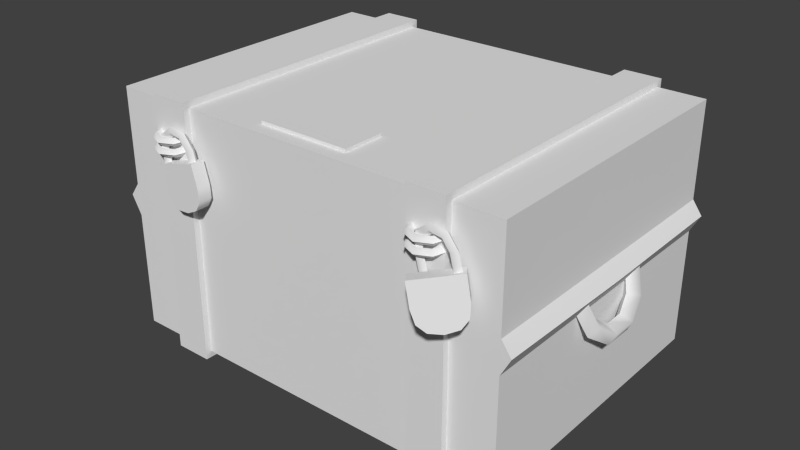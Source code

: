 # Source: box.blend  (saved by Blender 2.73.0; exported with 4.5.12 LTS)
import bpy
from mathutils import Matrix  # noqa: F401  (used for matrix-valued properties, if any)

bpy.ops.wm.read_factory_settings(use_empty=True)
scene = bpy.context.scene
scene.name = 'Scene'

# ---- collections
col_collection_1 = bpy.data.collections.new('Collection 1'); scene.collection.children.link(col_collection_1)

# ---- world
world_world = bpy.data.worlds.new('World'); scene.world = world_world
world_world.color = (0.05088, 0.05088, 0.05088)
world_world.use_sun_shadow = False
world_world.sun_shadow_jitter_overblur = 0.0
world_world.cycles.sampling_method = 'MANUAL'
world_world.cycles.sample_map_resolution = 256

# ---- meshes
me_crate_mesh = bpy.data.meshes.new('crate_mesh')
me_crate_mesh.from_pydata([(-19.94, -0.0083, 0.0), (-15.35, -0.0083, 0.0), (-15.35, -0.0083, 14.63), (-19.94, -0.0083, 14.63), (-15.35, 23.93, 14.63), (-15.35, 23.93, 0.0), (-19.94, 23.93, 0.0), (-19.94, 23.93, 14.63), (-19.94, 11.41, 14.63), (-19.94, 14.55, 14.63), (-19.94, 11.41, 0.0), (-19.94, 14.55, 0.0), (-11.69, -0.8786, 0.0), (-11.69, -0.6237, 15.24), (-15.35, -0.6237, 15.24), (-15.35, -0.8786, 0.0), (-11.69, 24.54, 15.24), (-11.69, 24.54, 0.0), (-15.35, 24.54, 0.0), (-15.35, 24.54, 15.24), (11.98, -0.0083, 0.0), (11.98, -0.0083, 14.63), (-11.69, -0.0083, 14.63), (-11.69, -0.0083, 0.0), (11.98, 23.93, 14.63), (-11.69, 23.93, 14.63), (-11.69, 23.93, 0.0), (-20.92, 13.2, 14.63), (-21.06, 13.2, 0.0), (20.23, -0.0083, 0.0), (20.23, -0.0083, 14.63), (15.63, -0.0083, 14.63), (15.63, -0.0083, 0.0), (20.23, 23.93, 0.0), (15.63, 23.93, 0.0), (15.63, 23.93, 14.63), (20.23, 23.93, 14.63), (20.23, 14.55, 14.63), (20.23, 11.41, 14.63), (20.23, 11.41, 0.0), (20.23, 14.55, 0.0), (11.98, -0.8786, 0.0), (15.63, -0.8786, 0.0), (15.63, -0.6237, 15.24), (11.98, -0.6237, 15.24), (15.63, 24.54, 0.0), (11.98, 24.54, 0.0), (11.98, 24.54, 15.24), (15.63, 24.54, 15.24), (11.98, 23.93, 0.0), (21.2, 13.2, 14.63), (21.34, 13.2, 0.0), (-19.94, -0.0083, -14.63), (-15.35, -0.0083, -14.63), (-15.35, 23.93, -14.63), (-19.94, 23.93, -14.63), (-19.94, 11.41, -14.63), (-19.94, 14.55, -14.63), (-15.35, -0.6237, -15.24), (-11.69, -0.6237, -15.24), (-11.69, 24.54, -15.24), (-15.35, 24.54, -15.24), (-11.69, -0.0083, -14.63), (11.98, -0.0083, -14.63), (-11.69, 23.93, -14.63), (11.98, 23.93, -14.63), (-20.92, 13.2, -14.63), (15.63, -0.0083, -14.63), (20.23, -0.0083, -14.63), (20.23, 23.93, -14.63), (15.63, 23.93, -14.63), (20.23, 14.55, -14.63), (20.23, 11.41, -14.63), (11.98, -0.6237, -15.24), (15.63, -0.6237, -15.24), (15.63, 24.54, -15.24), (11.98, 24.54, -15.24), (21.2, 13.2, -14.63), (-19.87, 12.43, 4.879), (-20.69, 12.73, 4.0), (-21.5, 10.52, 3.236), (-20.85, 9.733, 3.947), (-19.87, 12.43, 3.121), (-20.49, 10.7, 2.525), (-19.04, 12.13, 4.0), (-19.84, 9.918, 3.236), (-21.99, 9.154, 1.236), (-21.45, 8.068, 1.508), (-20.88, 9.639, 0.9646), (-20.34, 8.553, 1.236), (-21.99, 9.154, -1.236), (-21.45, 8.068, -1.508), (-20.88, 9.639, -0.9646), (-20.34, 8.553, -1.236), (-21.5, 10.52, -3.236), (-20.85, 9.733, -3.947), (-20.49, 10.7, -2.525), (-19.84, 9.918, -3.236), (-20.69, 12.73, -4.0), (-19.87, 12.43, -4.879), (-19.87, 12.43, -3.121), (-19.04, 12.13, -4.0), (-12.79, 22.37, 15.75), (-12.68, 21.95, 16.18), (-11.47, 21.79, 16.18), (-11.25, 22.16, 15.75), (-12.57, 21.53, 15.75), (-11.69, 21.41, 15.75), (-12.68, 21.95, 15.31), (-11.43, 21.79, 15.31), (-10.7, 20.79, 16.18), (-10.28, 20.9, 15.75), (-11.12, 20.67, 15.75), (-10.66, 20.79, 15.31), (-14.26, 19.82, 15.75), (-13.84, 19.93, 16.18), (-13.68, 21.18, 16.18), (-14.06, 21.4, 15.75), (-13.43, 20.05, 15.75), (-13.3, 20.97, 15.75), (-13.84, 19.93, 15.31), (-13.68, 21.18, 15.31), (-14.06, 18.83, 16.43), (-11.97, 19.39, 16.43), (-11.97, 19.39, 15.08), (-14.06, 18.83, 15.08), (-9.882, 19.95, 16.43), (-9.882, 19.95, 15.08), (-12.06, 15.09, 16.43), (-10.84, 15.17, 16.43), (-11.41, 17.28, 16.43), (-9.742, 15.71, 16.43), (-13.49, 16.72, 16.43), (-9.316, 17.84, 16.43), (-9.316, 17.84, 15.08), (-9.234, 16.6, 15.08), (-9.742, 15.71, 15.08), (-10.84, 15.17, 15.08), (-11.41, 17.28, 15.08), (-12.06, 15.09, 15.08), (-12.95, 15.61, 15.08), (-13.49, 16.72, 15.08), (-12.95, 15.61, 16.43), (-9.234, 16.6, 16.43), (-10.27, 19.16, 16.18), (-9.846, 19.27, 15.75), (-10.69, 19.05, 15.75), (-10.23, 19.16, 15.31), (-13.83, 18.19, 15.75), (-13.41, 18.31, 16.18), (-12.99, 18.42, 15.75), (-13.41, 18.31, 15.31), (-11.61, 20.16, 14.83), (-12.01, 20.56, 14.86), (-12.46, 20.47, 15.94), (-12.17, 20.04, 16.19), (-12.41, 20.16, 14.83), (-12.74, 20.09, 15.62), (-12.01, 19.76, 14.79), (-12.46, 19.67, 15.87), (-13.54, 20.43, 16.38), (-13.54, 19.99, 16.75), (-13.54, 20.06, 15.95), (-13.54, 19.63, 16.31), (-14.62, 20.47, 15.94), (-14.91, 20.04, 16.19), (-14.34, 20.09, 15.62), (-14.62, 19.67, 15.87), (-15.07, 20.56, 14.86), (-15.47, 20.16, 14.83), (-14.67, 20.16, 14.83), (-15.07, 19.76, 14.79), (-4.518, 24.23, 13.24), (-4.518, 23.8, 13.24), (4.518, 23.8, 13.24), (4.518, 24.23, 13.24), (-4.518, 24.23, 9.08), (4.518, 24.23, 9.08), (4.518, 23.8, 9.08), (-4.518, 23.8, 9.08), (20.2, 12.43, -4.879), (21.02, 12.73, -4.0), (21.83, 10.52, -3.236), (21.18, 9.733, -3.947), (20.2, 12.43, -3.121), (20.82, 10.7, -2.525), (19.37, 12.13, -4.0), (20.18, 9.918, -3.236), (22.32, 9.154, -1.236), (21.78, 8.068, -1.508), (21.21, 9.639, -0.9646), (20.67, 8.553, -1.236), (22.32, 9.154, 1.236), (21.78, 8.068, 1.508), (21.21, 9.639, 0.9646), (20.67, 8.553, 1.236), (21.83, 10.52, 3.236), (21.18, 9.733, 3.947), (20.82, 10.7, 2.525), (20.18, 9.918, 3.236), (21.02, 12.73, 4.0), (20.2, 12.43, 4.879), (20.2, 12.43, 3.121), (19.37, 12.13, 4.0), (-11.61, 21.17, 14.83), (-12.01, 21.57, 14.86), (-12.46, 21.48, 15.94), (-12.17, 21.05, 16.19), (-12.41, 21.17, 14.83), (-12.74, 21.1, 15.62), (-12.01, 20.77, 14.79), (-12.46, 20.68, 15.87), (-13.54, 21.44, 16.38), (-13.54, 21.0, 16.75), (-13.54, 21.07, 15.95), (-13.54, 20.64, 16.31), (-14.62, 21.48, 15.94), (-14.91, 21.05, 16.19), (-14.34, 21.1, 15.62), (-14.62, 20.68, 15.87), (-15.07, 21.57, 14.86), (-15.47, 21.17, 14.83), (-14.67, 21.17, 14.83), (-15.07, 20.77, 14.79), (14.66, 22.37, 15.75), (14.77, 21.95, 16.18), (15.99, 21.79, 16.18), (16.2, 22.16, 15.75), (14.89, 21.53, 15.75), (15.77, 21.41, 15.75), (14.77, 21.95, 15.31), (16.02, 21.79, 15.31), (16.75, 20.79, 16.18), (17.17, 20.9, 15.75), (16.33, 20.67, 15.75), (16.79, 20.79, 15.31), (13.19, 19.82, 15.75), (13.61, 19.93, 16.18), (13.77, 21.18, 16.18), (13.4, 21.4, 15.75), (14.03, 20.05, 15.75), (14.15, 20.97, 15.75), (13.61, 19.93, 15.31), (13.77, 21.18, 15.31), (14.61, 18.88, 18.46), (16.32, 19.22, 17.18), (15.55, 19.03, 16.09), (13.84, 18.69, 17.36), (18.04, 19.57, 15.9), (17.26, 19.37, 14.81), (16.25, 15.0, 17.98), (17.25, 14.96, 17.27), (16.79, 17.09, 17.23), (18.15, 15.38, 16.56), (15.08, 16.75, 18.5), (18.5, 17.43, 15.95), (17.72, 17.24, 14.86), (17.79, 16.02, 15.02), (17.37, 15.19, 15.47), (16.47, 14.76, 16.18), (16.01, 16.9, 16.13), (15.47, 14.81, 16.89), (14.75, 15.41, 17.3), (14.3, 16.55, 17.41), (15.52, 15.6, 18.39), (18.57, 16.21, 16.12), (17.19, 19.16, 16.18), (17.61, 19.27, 15.75), (16.77, 19.05, 15.75), (17.23, 19.16, 15.31), (13.63, 18.19, 15.75), (14.05, 18.31, 16.18), (14.47, 18.42, 15.75), (14.05, 18.31, 15.31), (15.85, 20.16, 14.83), (15.44, 20.56, 14.86), (14.99, 20.47, 15.94), (15.28, 20.04, 16.19), (15.04, 20.16, 14.83), (14.71, 20.09, 15.62), (15.44, 19.76, 14.79), (14.99, 19.67, 15.87), (13.91, 20.43, 16.38), (13.91, 19.99, 16.75), (13.91, 20.06, 15.95), (13.91, 19.63, 16.31), (12.83, 20.47, 15.94), (12.55, 20.04, 16.19), (13.12, 20.09, 15.62), (12.83, 19.67, 15.87), (12.39, 20.56, 14.86), (11.98, 20.16, 14.83), (12.79, 20.16, 14.83), (12.39, 19.76, 14.79), (15.85, 21.17, 14.83), (15.44, 21.57, 14.86), (14.99, 21.48, 15.94), (15.28, 21.05, 16.19), (15.04, 21.17, 14.83), (14.71, 21.1, 15.62), (15.44, 20.77, 14.79), (14.99, 20.68, 15.87), (13.91, 21.44, 16.38), (13.91, 21.0, 16.75), (13.91, 21.07, 15.95), (13.91, 20.64, 16.31), (12.83, 21.48, 15.94), (12.55, 21.05, 16.19), (13.12, 21.1, 15.62), (12.83, 20.68, 15.87), (12.39, 21.57, 14.86), (11.98, 21.17, 14.83), (12.79, 21.17, 14.83), (12.39, 20.77, 14.79)], [], [(0, 1, 2, 3), (4, 5, 6, 7), (3, 2, 4, 8), (4, 7, 9, 8), (10, 0, 3, 8), (7, 6, 11, 9), (12, 13, 14, 15), (16, 17, 18, 19), (13, 16, 19, 14), (20, 21, 22, 23), (21, 24, 25, 22), (2, 1, 15, 14), (4, 2, 14, 19), (23, 22, 13, 12), (25, 16, 13, 22), (25, 26, 17, 16), (9, 27, 8), (28, 10, 8, 27), (27, 9, 11, 28), (29, 30, 31, 32), (33, 34, 35, 36), (37, 36, 35, 38), (30, 38, 35, 31), (30, 29, 39, 38), (36, 37, 40, 33), (41, 42, 43, 44), (45, 46, 47, 48), (43, 48, 47, 44), (24, 49, 26, 25), (31, 43, 42, 32), (35, 48, 43, 31), (20, 41, 44, 21), (21, 44, 47, 24), (24, 47, 46, 49), (38, 50, 37), (51, 50, 38, 39), (50, 51, 40, 37), (4, 19, 18, 5), (45, 48, 35, 34), (0, 52, 53, 1), (54, 55, 6, 5), (52, 56, 54, 53), (54, 56, 57, 55), (52, 0, 10, 56), (55, 57, 11, 6), (12, 15, 58, 59), (60, 61, 18, 17), (59, 58, 61, 60), (20, 23, 62, 63), (63, 62, 64, 65), (53, 58, 15, 1), (54, 61, 58, 53), (23, 12, 59, 62), (64, 62, 59, 60), (64, 60, 17, 26), (57, 56, 66), (28, 66, 56, 10), (66, 28, 11, 57), (29, 32, 67, 68), (33, 69, 70, 34), (71, 72, 70, 69), (68, 67, 70, 72), (68, 72, 39, 29), (69, 33, 40, 71), (41, 73, 74, 42), (45, 75, 76, 46), (74, 73, 76, 75), (65, 64, 26, 49), (67, 32, 42, 74), (70, 67, 74, 75), (20, 63, 73, 41), (63, 65, 76, 73), (65, 49, 46, 76), (72, 71, 77), (51, 39, 72, 77), (77, 71, 40, 51), (54, 5, 18, 61), (45, 34, 70, 75), (78, 79, 80, 81), (79, 82, 83, 80), (82, 84, 85, 83), (84, 78, 81, 85), (81, 80, 86, 87), (80, 83, 88, 86), (83, 85, 89, 88), (85, 81, 87, 89), (87, 86, 90, 91), (86, 88, 92, 90), (88, 89, 93, 92), (89, 87, 91, 93), (91, 90, 94, 95), (90, 92, 96, 94), (92, 93, 97, 96), (93, 91, 95, 97), (95, 94, 98, 99), (94, 96, 100, 98), (96, 97, 101, 100), (97, 95, 99, 101), (102, 103, 104, 105), (103, 106, 107, 104), (106, 108, 109, 107), (108, 102, 105, 109), (105, 104, 110, 111), (104, 107, 112, 110), (107, 109, 113, 112), (109, 105, 111, 113), (114, 115, 116, 117), (115, 118, 119, 116), (118, 120, 121, 119), (120, 114, 117, 121), (117, 116, 103, 102), (116, 119, 106, 103), (119, 121, 108, 106), (121, 117, 102, 108), (122, 123, 124, 125), (123, 126, 127, 124), (128, 129, 130), (129, 131, 130), (132, 130, 123, 122), (130, 133, 126, 123), (133, 134, 127, 126), (134, 135, 136, 137), (134, 137, 138), (137, 139, 140, 141), (137, 141, 138), (134, 138, 124, 127), (138, 141, 125, 124), (141, 132, 122, 125), (139, 137, 129, 128), (131, 129, 137, 136), (140, 139, 128, 142), (141, 140, 142, 132), (143, 131, 136, 135), (133, 143, 135, 134), (131, 143, 133, 130), (132, 142, 128, 130), (111, 110, 144, 145), (110, 112, 146, 144), (112, 113, 147, 146), (113, 111, 145, 147), (115, 114, 148, 149), (118, 115, 149, 150), (120, 118, 150, 151), (114, 120, 151, 148), (152, 153, 154, 155), (153, 156, 157, 154), (156, 158, 159, 157), (158, 152, 155, 159), (155, 154, 160, 161), (154, 157, 162, 160), (157, 159, 163, 162), (159, 155, 161, 163), (161, 160, 164, 165), (160, 162, 166, 164), (162, 163, 167, 166), (163, 161, 165, 167), (165, 164, 168, 169), (164, 166, 170, 168), (166, 167, 171, 170), (167, 165, 169, 171), (172, 173, 174, 175), (176, 177, 178, 179), (172, 175, 177, 176), (175, 174, 178, 177), (173, 172, 176, 179), (180, 181, 182, 183), (181, 184, 185, 182), (184, 186, 187, 185), (186, 180, 183, 187), (183, 182, 188, 189), (182, 185, 190, 188), (185, 187, 191, 190), (187, 183, 189, 191), (189, 188, 192, 193), (188, 190, 194, 192), (190, 191, 195, 194), (191, 189, 193, 195), (193, 192, 196, 197), (192, 194, 198, 196), (194, 195, 199, 198), (195, 193, 197, 199), (197, 196, 200, 201), (196, 198, 202, 200), (198, 199, 203, 202), (199, 197, 201, 203), (204, 205, 206, 207), (205, 208, 209, 206), (208, 210, 211, 209), (210, 204, 207, 211), (207, 206, 212, 213), (206, 209, 214, 212), (209, 211, 215, 214), (211, 207, 213, 215), (213, 212, 216, 217), (212, 214, 218, 216), (214, 215, 219, 218), (215, 213, 217, 219), (217, 216, 220, 221), (216, 218, 222, 220), (218, 219, 223, 222), (219, 217, 221, 223), (224, 225, 226, 227), (225, 228, 229, 226), (228, 230, 231, 229), (230, 224, 227, 231), (227, 226, 232, 233), (226, 229, 234, 232), (229, 231, 235, 234), (231, 227, 233, 235), (236, 237, 238, 239), (237, 240, 241, 238), (240, 242, 243, 241), (242, 236, 239, 243), (239, 238, 225, 224), (238, 241, 228, 225), (241, 243, 230, 228), (243, 239, 224, 230), (244, 245, 246, 247), (245, 248, 249, 246), (250, 251, 252), (251, 253, 252), (254, 252, 245, 244), (252, 255, 248, 245), (255, 256, 249, 248), (256, 257, 258, 259), (256, 259, 260), (259, 261, 262, 263), (259, 263, 260), (256, 260, 246, 249), (260, 263, 247, 246), (263, 254, 244, 247), (261, 259, 251, 250), (253, 251, 259, 258), (262, 261, 250, 264), (263, 262, 264, 254), (265, 253, 258, 257), (255, 265, 257, 256), (253, 265, 255, 252), (254, 264, 250, 252), (233, 232, 266, 267), (232, 234, 268, 266), (234, 235, 269, 268), (235, 233, 267, 269), (237, 236, 270, 271), (240, 237, 271, 272), (242, 240, 272, 273), (236, 242, 273, 270), (274, 275, 276, 277), (275, 278, 279, 276), (278, 280, 281, 279), (280, 274, 277, 281), (277, 276, 282, 283), (276, 279, 284, 282), (279, 281, 285, 284), (281, 277, 283, 285), (283, 282, 286, 287), (282, 284, 288, 286), (284, 285, 289, 288), (285, 283, 287, 289), (287, 286, 290, 291), (286, 288, 292, 290), (288, 289, 293, 292), (289, 287, 291, 293), (294, 295, 296, 297), (295, 298, 299, 296), (298, 300, 301, 299), (300, 294, 297, 301), (297, 296, 302, 303), (296, 299, 304, 302), (299, 301, 305, 304), (301, 297, 303, 305), (303, 302, 306, 307), (302, 304, 308, 306), (304, 305, 309, 308), (305, 303, 307, 309), (307, 306, 310, 311), (306, 308, 312, 310), (308, 309, 313, 312), (309, 307, 311, 313)])
me_crate_mesh.polygons.foreach_set('use_smooth', [True] * 279)
_k = set([(0, 3), (0, 52), (1, 2), (1, 53), (2, 3), (2, 4), (3, 8), (4, 5), (4, 7), (5, 54), (6, 7), (6, 55), (7, 9), (8, 10), (8, 27), (9, 11), (9, 27), (10, 56), (11, 57), (12, 13), (12, 59), (13, 14), (13, 16), (14, 15), (14, 19), (15, 58), (16, 17), (16, 19), (17, 60), (18, 19), (18, 61), (20, 21), (20, 63), (21, 22), (21, 24), (22, 23), (22, 25), (23, 62), (24, 25), (24, 49), (25, 26), (26, 64), (27, 28), (28, 66), (29, 30), (29, 68), (30, 31), (30, 38), (31, 32), (31, 35), (32, 67), (33, 36), (33, 69), (34, 35), (34, 70), (35, 36), (36, 37), (37, 40), (37, 50), (38, 39), (38, 50), (39, 72), (40, 71), (41, 44), (41, 73), (42, 43), (42, 74), (43, 44), (43, 48), (44, 47), (45, 48), (45, 75), (46, 47), (46, 76), (47, 48), (49, 65), (50, 51), (51, 77), (52, 53), (52, 56), (53, 54), (54, 55), (55, 57), (56, 66), (57, 66), (58, 59), (58, 61), (59, 60), (60, 61), (62, 63), (62, 64), (63, 65), (64, 65), (67, 68), (67, 70), (68, 72), (69, 70), (69, 71), (71, 77), (72, 77), (73, 74), (73, 76), (74, 75), (75, 76), (78, 79), (78, 81), (78, 84), (79, 82), (81, 87), (82, 83), (82, 84), (83, 88), (87, 91), (88, 92), (91, 95), (92, 96), (95, 99), (96, 100), (98, 99), (98, 100), (99, 101), (100, 101), (102, 105), (102, 117), (105, 111), (106, 107), (106, 119), (107, 112), (111, 145), (112, 146), (114, 117), (114, 148), (118, 119), (118, 150), (122, 123), (122, 125), (122, 132), (123, 126), (124, 125), (124, 127), (125, 141), (126, 127), (126, 133), (127, 134), (128, 129), (128, 142), (129, 131), (129, 137), (131, 143), (132, 142), (133, 143), (134, 135), (135, 136), (136, 137), (137, 139), (139, 140), (140, 141), (144, 145), (144, 146), (145, 147), (146, 147), (148, 149), (148, 151), (149, 150), (150, 151), (152, 153), (152, 155), (152, 158), (153, 156), (155, 161), (156, 157), (156, 158), (157, 162), (161, 165), (162, 166), (165, 169), (166, 170), (168, 169), (168, 170), (169, 171), (170, 171), (172, 173), (172, 175), (172, 176), (173, 174), (173, 179), (174, 175), (174, 178), (175, 177), (176, 177), (176, 179), (177, 178), (178, 179), (180, 181), (180, 183), (180, 186), (181, 184), (183, 189), (184, 185), (184, 186), (185, 190), (189, 193), (190, 194), (193, 197), (194, 198), (197, 201), (198, 202), (200, 201), (200, 202), (201, 203), (202, 203), (204, 205), (204, 207), (204, 210), (205, 208), (207, 213), (208, 209), (208, 210), (209, 214), (213, 217), (214, 218), (217, 221), (218, 222), (220, 221), (220, 222), (221, 223), (222, 223), (224, 227), (224, 239), (227, 233), (228, 229), (228, 241), (229, 234), (233, 267), (234, 268), (236, 239), (236, 270), (240, 241), (240, 272), (244, 245), (244, 247), (244, 254), (245, 248), (246, 247), (246, 249), (247, 263), (248, 249), (248, 255), (249, 256), (250, 251), (250, 264), (251, 253), (251, 259), (253, 265), (254, 264), (255, 265), (256, 257), (257, 258), (258, 259), (259, 261), (261, 262), (262, 263), (266, 267), (266, 268), (267, 269), (268, 269), (270, 271), (270, 273), (271, 272), (272, 273), (274, 275), (274, 277), (274, 280), (275, 278), (277, 283), (278, 279), (278, 280), (279, 284), (283, 287), (284, 288), (287, 291), (288, 292), (290, 291), (290, 292), (291, 293), (292, 293), (294, 295), (294, 297), (294, 300), (295, 298), (297, 303), (298, 299), (298, 300), (299, 304), (303, 307), (304, 308), (307, 311), (308, 312), (310, 311), (310, 312), (311, 313), (312, 313)])
me_crate_mesh.attributes.new('sharp_edge', 'BOOLEAN', 'EDGE').data.foreach_set('value', [ (min(e.vertices), max(e.vertices)) in _k for e in me_crate_mesh.edges])
_uv = me_crate_mesh.uv_layers.new(name='UVMap')
_uv.uv.foreach_set('vector', [0.9577, 0.0121, 0.9601, 0.0832, 0.7337, 0.0908, 0.7314, 0.0196, 0.6272, 0.6387, 0.6272, 0.4122, 0.6983, 0.4122, 0.6983, 0.6387, 0.6912, 0.3883, 0.62, 0.3883, 0.62, 0.0177, 0.6912, 0.2115, 0.62, 0.0177, 0.6912, 0.0177, 0.6912, 0.1629, 0.6912, 0.2115, 0.6229, 0.695, 0.7997, 0.6958, 0.7987, 0.9223, 0.6219, 0.9215, 0.4193, 0.9223, 0.4181, 0.6958, 0.5633, 0.695, 0.5645, 0.9215, 0.9615, 0.1532, 0.7255, 0.1572, 0.7245, 0.1006, 0.9605, 0.0966, 0.5611, 0.6482, 0.5611, 0.4122, 0.6177, 0.4122, 0.6177, 0.6482, 0.5539, 0.3978, 0.5539, 0.0082, 0.6105, 0.0082, 0.6105, 0.3978, 0.9615, 0.5332, 0.735, 0.5332, 0.735, 0.1667, 0.9615, 0.1667, 0.1779, 0.3883, 0.1779, 0.0177, 0.5444, 0.0177, 0.5444, 0.3883, 0.7337, 0.0908, 0.9601, 0.0832, 0.9605, 0.0966, 0.7245, 0.1006, 0.62, 0.0177, 0.62, 0.3883, 0.6105, 0.3978, 0.6105, 0.0082, 0.9615, 0.1667, 0.735, 0.1667, 0.7255, 0.1572, 0.9615, 0.1532, 0.5444, 0.0177, 0.5539, 0.0082, 0.5539, 0.3978, 0.5444, 0.3883, 0.5516, 0.6387, 0.5516, 0.4122, 0.5611, 0.4122, 0.5611, 0.6482, 0.6912, 0.1629, 0.7063, 0.1838, 0.6912, 0.2115, 0.5904, 0.6948, 0.6229, 0.695, 0.6219, 0.9215, 0.5904, 0.9213, 0.5904, 0.9213, 0.5645, 0.9215, 0.5633, 0.695, 0.5904, 0.6948, 0.9577, 0.6878, 0.7313, 0.6802, 0.7337, 0.6091, 0.9601, 0.6167, 0.0383, 0.4122, 0.1094, 0.4122, 0.1094, 0.6387, 0.0383, 0.6387, 0.0311, 0.1629, 0.0311, 0.0177, 0.1022, 0.0177, 0.0311, 0.2115, 0.0311, 0.3883, 0.0311, 0.2115, 0.1022, 0.0177, 0.1022, 0.3883, 0.0202, 0.889, 0.0192, 0.6626, 0.196, 0.6618, 0.1971, 0.8882, 0.3996, 0.889, 0.2544, 0.8882, 0.2557, 0.6618, 0.4009, 0.6626, 0.9615, 0.5467, 0.9605, 0.6032, 0.7245, 0.5993, 0.7255, 0.5427, 0.119, 0.4122, 0.1755, 0.4122, 0.1755, 0.6482, 0.119, 0.6482, 0.1118, 0.3978, 0.1118, 0.0082, 0.1683, 0.0082, 0.1683, 0.3978, 0.1851, 0.6387, 0.1851, 0.4122, 0.5516, 0.4122, 0.5516, 0.6387, 0.7337, 0.6091, 0.7245, 0.5993, 0.9605, 0.6032, 0.9601, 0.6167, 0.1022, 0.0177, 0.1118, 0.0082, 0.1118, 0.3978, 0.1022, 0.3883, 0.9615, 0.5332, 0.9615, 0.5467, 0.7255, 0.5427, 0.735, 0.5332, 0.1779, 0.3883, 0.1683, 0.3978, 0.1683, 0.0082, 0.1779, 0.0177, 0.1851, 0.6387, 0.1755, 0.6482, 0.1755, 0.4122, 0.1851, 0.4122, 0.0311, 0.2115, 0.0159, 0.1838, 0.0311, 0.1629, 0.2286, 0.6616, 0.2286, 0.8881, 0.1971, 0.8882, 0.196, 0.6618, 0.2286, 0.8881, 0.2286, 0.6616, 0.2557, 0.6618, 0.2544, 0.8882, 0.6272, 0.6387, 0.6177, 0.6482, 0.6177, 0.4122, 0.6272, 0.4122, 0.119, 0.4122, 0.119, 0.6482, 0.1094, 0.6387, 0.1094, 0.4122, 0.9577, 0.0121, 0.7314, 0.0196, 0.7337, 0.0908, 0.9601, 0.0832, 0.6272, 0.6387, 0.6983, 0.6387, 0.6983, 0.4122, 0.6272, 0.4122, 0.6912, 0.3883, 0.6912, 0.2115, 0.62, 0.0177, 0.62, 0.3883, 0.62, 0.0177, 0.6912, 0.2115, 0.6912, 0.1629, 0.6912, 0.0177, 0.7987, 0.9223, 0.7997, 0.6958, 0.6229, 0.695, 0.6219, 0.9215, 0.4193, 0.9223, 0.5645, 0.9215, 0.5633, 0.695, 0.4181, 0.6958, 0.9615, 0.1532, 0.9605, 0.0966, 0.7245, 0.1006, 0.7255, 0.1572, 0.5611, 0.6482, 0.6177, 0.6482, 0.6177, 0.4122, 0.5611, 0.4122, 0.5539, 0.3978, 0.6105, 0.3978, 0.6105, 0.0082, 0.5539, 0.0082, 0.9615, 0.5332, 0.9615, 0.1667, 0.735, 0.1667, 0.735, 0.5332, 0.1779, 0.3883, 0.5444, 0.3883, 0.5444, 0.0177, 0.1779, 0.0177, 0.7337, 0.0908, 0.7245, 0.1006, 0.9605, 0.0966, 0.9601, 0.0832, 0.62, 0.0177, 0.6105, 0.0082, 0.6105, 0.3978, 0.62, 0.3883, 0.9615, 0.1667, 0.9615, 0.1532, 0.7255, 0.1572, 0.735, 0.1667, 0.5444, 0.0177, 0.5444, 0.3883, 0.5539, 0.3978, 0.5539, 0.0082, 0.5516, 0.6387, 0.5611, 0.6482, 0.5611, 0.4122, 0.5516, 0.4122, 0.6912, 0.1629, 0.6912, 0.2115, 0.7063, 0.1838, 0.5904, 0.6948, 0.5904, 0.9213, 0.6219, 0.9215, 0.6229, 0.695, 0.5904, 0.9213, 0.5904, 0.6948, 0.5633, 0.695, 0.5645, 0.9215, 0.9577, 0.6878, 0.9601, 0.6167, 0.7337, 0.6091, 0.7313, 0.6802, 0.0383, 0.4122, 0.0383, 0.6387, 0.1094, 0.6387, 0.1094, 0.4122, 0.0311, 0.1629, 0.0311, 0.2115, 0.1022, 0.0177, 0.0311, 0.0177, 0.0311, 0.3883, 0.1022, 0.3883, 0.1022, 0.0177, 0.0311, 0.2115, 0.0202, 0.889, 0.1971, 0.8882, 0.196, 0.6618, 0.0192, 0.6626, 0.3996, 0.889, 0.4009, 0.6626, 0.2557, 0.6618, 0.2544, 0.8882, 0.9615, 0.5467, 0.7255, 0.5427, 0.7245, 0.5993, 0.9605, 0.6032, 0.119, 0.4122, 0.119, 0.6482, 0.1755, 0.6482, 0.1755, 0.4122, 0.1118, 0.3978, 0.1683, 0.3978, 0.1683, 0.0082, 0.1118, 0.0082, 0.1851, 0.6387, 0.5516, 0.6387, 0.5516, 0.4122, 0.1851, 0.4122, 0.7337, 0.6091, 0.9601, 0.6167, 0.9605, 0.6032, 0.7245, 0.5993, 0.1022, 0.0177, 0.1022, 0.3883, 0.1118, 0.3978, 0.1118, 0.0082, 0.9615, 0.5332, 0.735, 0.5332, 0.7255, 0.5427, 0.9615, 0.5467, 0.1779, 0.3883, 0.1779, 0.0177, 0.1683, 0.0082, 0.1683, 0.3978, 0.1851, 0.6387, 0.1851, 0.4122, 0.1755, 0.4122, 0.1755, 0.6482, 0.0311, 0.2115, 0.0311, 0.1629, 0.0159, 0.1838, 0.2286, 0.6616, 0.196, 0.6618, 0.1971, 0.8882, 0.2286, 0.8881, 0.2286, 0.8881, 0.2544, 0.8882, 0.2557, 0.6618, 0.2286, 0.6616, 0.6272, 0.6387, 0.6272, 0.4122, 0.6177, 0.4122, 0.6177, 0.6482, 0.119, 0.4122, 0.1094, 0.4122, 0.1094, 0.6387, 0.119, 0.6482, 0.3113, 0.6801, 0.2589, 0.6661, 0.2661, 0.5682, 0.3101, 0.5681, 0.2589, 0.6661, 0.2068, 0.6486, 0.2188, 0.5654, 0.2661, 0.5682, 0.4129, 0.6443, 0.362, 0.6638, 0.3495, 0.5665, 0.3978, 0.5623, 0.362, 0.6638, 0.3113, 0.6801, 0.3101, 0.5681, 0.3495, 0.5665, 0.3101, 0.5681, 0.2661, 0.5682, 0.2671, 0.4818, 0.3071, 0.4822, 0.2661, 0.5682, 0.2188, 0.5654, 0.2168, 0.4813, 0.2671, 0.4818, 0.3978, 0.5623, 0.3495, 0.5665, 0.3466, 0.4823, 0.3918, 0.4816, 0.3495, 0.5665, 0.3101, 0.5681, 0.3071, 0.4822, 0.3466, 0.4823, 0.3071, 0.4822, 0.2671, 0.4818, 0.2691, 0.3979, 0.3056, 0.3984, 0.2671, 0.4818, 0.2168, 0.4813, 0.2214, 0.3984, 0.2691, 0.3979, 0.3918, 0.4816, 0.3466, 0.4823, 0.3486, 0.3994, 0.3959, 0.3998, 0.3466, 0.4823, 0.3071, 0.4822, 0.3056, 0.3984, 0.3486, 0.3994, 0.3056, 0.3984, 0.2691, 0.3979, 0.2676, 0.3131, 0.3107, 0.3126, 0.2691, 0.3979, 0.2214, 0.3984, 0.2212, 0.317, 0.2676, 0.3131, 0.3959, 0.3998, 0.3486, 0.3994, 0.3506, 0.3137, 0.4001, 0.3169, 0.3486, 0.3994, 0.3056, 0.3984, 0.3107, 0.3126, 0.3506, 0.3137, 0.3107, 0.3126, 0.2676, 0.3131, 0.2581, 0.2162, 0.3099, 0.2008, 0.2676, 0.3131, 0.2212, 0.317, 0.2071, 0.2351, 0.2581, 0.2162, 0.4001, 0.3169, 0.3506, 0.3137, 0.361, 0.2157, 0.4129, 0.2338, 0.3506, 0.3137, 0.3107, 0.3126, 0.3099, 0.2008, 0.361, 0.2157, 0.4931, 0.4446, 0.4907, 0.4471, 0.5045, 0.4408, 0.503, 0.4553, 0.4907, 0.4471, 0.4955, 0.4496, 0.4856, 0.4374, 0.5045, 0.4408, 0.4955, 0.4496, 0.4967, 0.4439, 0.4891, 0.4577, 0.4856, 0.4374, 0.4967, 0.4439, 0.4931, 0.4446, 0.503, 0.4553, 0.4891, 0.4577, 0.503, 0.4553, 0.5045, 0.4408, 0.4644, 0.4773, 0.4527, 0.4226, 0.5045, 0.4408, 0.4856, 0.4374, 0.5129, 0.462, 0.4644, 0.4773, 0.4856, 0.4374, 0.4891, 0.4577, 0.5, 0.4083, 0.5129, 0.462, 0.4891, 0.4577, 0.503, 0.4553, 0.4527, 0.4226, 0.5, 0.4083, 0.4934, 0.4457, 0.4934, 0.4459, 0.4948, 0.4458, 0.4943, 0.4471, 0.4934, 0.4459, 0.4939, 0.4463, 0.4933, 0.445, 0.4948, 0.4458, 0.4939, 0.4463, 0.4938, 0.4457, 0.493, 0.4468, 0.4933, 0.445, 0.4938, 0.4457, 0.4934, 0.4457, 0.4943, 0.4471, 0.493, 0.4468, 0.4943, 0.4471, 0.4948, 0.4458, 0.4907, 0.4471, 0.4931, 0.4446, 0.4948, 0.4458, 0.4933, 0.445, 0.4955, 0.4496, 0.4907, 0.4471, 0.4933, 0.445, 0.493, 0.4468, 0.4967, 0.4439, 0.4955, 0.4496, 0.493, 0.4468, 0.4943, 0.4471, 0.4931, 0.4446, 0.4967, 0.4439, 0.6715, 0.9425, 0.705, 0.9425, 0.705, 0.9634, 0.6715, 0.9634, 0.705, 0.9425, 0.7385, 0.9425, 0.7385, 0.9634, 0.705, 0.9634, 0.9137, 0.8845, 0.9323, 0.8808, 0.9323, 0.9146, 0.9323, 0.8808, 0.9509, 0.8845, 0.9323, 0.9146, 0.8988, 0.9146, 0.9323, 0.9146, 0.9323, 0.9484, 0.8988, 0.9484, 0.9323, 0.9146, 0.9657, 0.9146, 0.9657, 0.9484, 0.9323, 0.9484, 0.6152, 0.9871, 0.6152, 0.9662, 0.649, 0.9662, 0.649, 0.9871, 0.8978, 0.8347, 0.9015, 0.8159, 0.9127, 0.8047, 0.9313, 0.8009, 0.8978, 0.8347, 0.9313, 0.8009, 0.9313, 0.8347, 0.9313, 0.8009, 0.9499, 0.8047, 0.9611, 0.8159, 0.9648, 0.8347, 0.9313, 0.8009, 0.9648, 0.8347, 0.9313, 0.8347, 0.8978, 0.8347, 0.9313, 0.8347, 0.9313, 0.8685, 0.8978, 0.8685, 0.9313, 0.8347, 0.9648, 0.8347, 0.9648, 0.8685, 0.9313, 0.8685, 0.6152, 0.9572, 0.6152, 0.9362, 0.649, 0.9362, 0.649, 0.9572, 0.5802, 0.9572, 0.5612, 0.9572, 0.5612, 0.9362, 0.5802, 0.9362, 0.5802, 0.9871, 0.5612, 0.9871, 0.5612, 0.9662, 0.5802, 0.9662, 0.5961, 0.9572, 0.5802, 0.9572, 0.5802, 0.9362, 0.5961, 0.9362, 0.6152, 0.9572, 0.5961, 0.9572, 0.5961, 0.9362, 0.6152, 0.9362, 0.5961, 0.9871, 0.5802, 0.9871, 0.5802, 0.9662, 0.5961, 0.9662, 0.6152, 0.9871, 0.5961, 0.9871, 0.5961, 0.9662, 0.6152, 0.9662, 0.9509, 0.8845, 0.962, 0.8958, 0.9657, 0.9146, 0.9323, 0.9146, 0.8988, 0.9146, 0.9025, 0.8958, 0.9137, 0.8845, 0.9323, 0.9146, 0.4527, 0.4226, 0.4644, 0.4773, 0.504, 0.4058, 0.5573, 0.4829, 0.4644, 0.4773, 0.5129, 0.462, 0.4133, 0.4058, 0.504, 0.4058, 0.5129, 0.462, 0.5, 0.4083, 0.4678, 0.4847, 0.4133, 0.4058, 0.5, 0.4083, 0.4527, 0.4226, 0.5573, 0.4829, 0.4678, 0.4847, 0.4934, 0.4459, 0.4934, 0.4457, 0.4935, 0.4458, 0.4935, 0.4458, 0.4939, 0.4463, 0.4934, 0.4459, 0.4935, 0.4458, 0.4936, 0.4458, 0.4938, 0.4457, 0.4939, 0.4463, 0.4936, 0.4458, 0.4935, 0.4458, 0.4934, 0.4457, 0.4938, 0.4457, 0.4935, 0.4458, 0.4935, 0.4458, 0.4657, 0.5423, 0.4656, 0.5427, 0.468, 0.5425, 0.4664, 0.5446, 0.4656, 0.5427, 0.4662, 0.5433, 0.4654, 0.5403, 0.468, 0.5425, 0.4662, 0.5433, 0.4662, 0.5423, 0.4641, 0.5438, 0.4654, 0.5403, 0.4662, 0.5423, 0.4657, 0.5423, 0.4664, 0.5446, 0.4641, 0.5438, 0.4664, 0.5446, 0.468, 0.5425, 0.4594, 0.5439, 0.4635, 0.5382, 0.468, 0.5425, 0.4654, 0.5403, 0.4696, 0.5492, 0.4594, 0.5439, 0.4654, 0.5403, 0.4641, 0.5438, 0.4683, 0.5403, 0.4696, 0.5492, 0.4641, 0.5438, 0.4664, 0.5446, 0.4635, 0.5382, 0.4683, 0.5403, 0.4635, 0.5382, 0.4594, 0.5439, 0.4842, 0.535, 0.4766, 0.5589, 0.4594, 0.5439, 0.4696, 0.5492, 0.4568, 0.5315, 0.4842, 0.535, 0.4696, 0.5492, 0.4683, 0.5403, 0.4508, 0.5582, 0.4568, 0.5315, 0.4683, 0.5403, 0.4635, 0.5382, 0.4766, 0.5589, 0.4508, 0.5582, 0.4766, 0.5589, 0.4842, 0.535, 0.4318, 0.5622, 0.4133, 0.4944, 0.4842, 0.535, 0.4568, 0.5315, 0.5033, 0.5897, 0.4318, 0.5622, 0.4568, 0.5315, 0.4508, 0.5582, 0.5033, 0.4851, 0.5033, 0.5897, 0.4508, 0.5582, 0.4766, 0.5589, 0.4133, 0.4944, 0.5033, 0.4851, 0.4329, 0.2222, 0.4133, 0.2008, 0.76, 0.2199, 0.7386, 0.2357, 0.4424, 0.3842, 0.7467, 0.3896, 0.7637, 0.4053, 0.4187, 0.4053, 0.4257, 0.9346, 0.5531, 0.9346, 0.5531, 0.9932, 0.4257, 0.9932, 0.7386, 0.2357, 0.76, 0.2199, 0.7637, 0.4053, 0.7467, 0.3896, 0.4133, 0.2008, 0.4329, 0.2222, 0.4424, 0.3842, 0.4187, 0.4053, 0.1017, 0.2008, 0.1542, 0.2148, 0.147, 0.3127, 0.103, 0.3128, 0.1542, 0.2148, 0.2063, 0.2323, 0.1943, 0.3155, 0.147, 0.3127, 0.0002256, 0.2366, 0.0511, 0.2171, 0.06361, 0.3144, 0.01524, 0.3186, 0.0511, 0.2171, 0.1017, 0.2008, 0.103, 0.3128, 0.06361, 0.3144, 0.103, 0.3128, 0.147, 0.3127, 0.146, 0.3991, 0.106, 0.3987, 0.147, 0.3127, 0.1943, 0.3155, 0.1963, 0.3996, 0.146, 0.3991, 0.01524, 0.3186, 0.06361, 0.3144, 0.06646, 0.3986, 0.02133, 0.3993, 0.06361, 0.3144, 0.103, 0.3128, 0.106, 0.3987, 0.06646, 0.3986, 0.106, 0.3987, 0.146, 0.3991, 0.1439, 0.483, 0.1075, 0.4825, 0.146, 0.3991, 0.1963, 0.3996, 0.1917, 0.4825, 0.1439, 0.483, 0.02133, 0.3993, 0.06646, 0.3986, 0.06448, 0.4815, 0.01724, 0.4811, 0.06646, 0.3986, 0.106, 0.3987, 0.1075, 0.4825, 0.06448, 0.4815, 0.1075, 0.4825, 0.1439, 0.483, 0.1455, 0.5678, 0.1024, 0.5683, 0.1439, 0.483, 0.1917, 0.4825, 0.1918, 0.5639, 0.1455, 0.5678, 0.01724, 0.4811, 0.06448, 0.4815, 0.06245, 0.5672, 0.01303, 0.564, 0.06448, 0.4815, 0.1075, 0.4825, 0.1024, 0.5683, 0.06245, 0.5672, 0.1024, 0.5683, 0.1455, 0.5678, 0.155, 0.6647, 0.1032, 0.6801, 0.1455, 0.5678, 0.1918, 0.5639, 0.206, 0.6458, 0.155, 0.6647, 0.01303, 0.564, 0.06245, 0.5672, 0.0521, 0.6652, 0.0002263, 0.6471, 0.06245, 0.5672, 0.1024, 0.5683, 0.1032, 0.6801, 0.0521, 0.6652, 0.8115, 0.829, 0.7138, 0.829, 0.6011, 0.7739, 0.6016, 0.7801, 0.7138, 0.829, 0.67, 0.7996, 0.5922, 0.7775, 0.6011, 0.7739, 0.67, 0.7996, 0.7144, 0.79, 0.5998, 0.777, 0.5922, 0.7775, 0.7144, 0.79, 0.8115, 0.829, 0.6016, 0.7801, 0.5998, 0.777, 0.6016, 0.7801, 0.6011, 0.7739, 0.4896, 0.7484, 0.4895, 0.7487, 0.6011, 0.7739, 0.5922, 0.7775, 0.4894, 0.7472, 0.4896, 0.7484, 0.5922, 0.7775, 0.5998, 0.777, 0.4874, 0.7572, 0.4894, 0.7472, 0.5998, 0.777, 0.6016, 0.7801, 0.4895, 0.7487, 0.4874, 0.7572, 0.4895, 0.7487, 0.4896, 0.7484, 0.3804, 0.7173, 0.3769, 0.725, 0.4896, 0.7484, 0.4894, 0.7472, 0.3829, 0.7255, 0.3804, 0.7173, 0.4894, 0.7472, 0.4874, 0.7572, 0.3788, 0.7252, 0.3829, 0.7255, 0.4874, 0.7572, 0.4895, 0.7487, 0.3769, 0.725, 0.3788, 0.7252, 0.3769, 0.725, 0.3804, 0.7173, 0.2646, 0.6887, 0.2068, 0.6806, 0.3804, 0.7173, 0.3829, 0.7255, 0.2897, 0.7035, 0.2646, 0.6887, 0.3829, 0.7255, 0.3788, 0.7252, 0.2627, 0.7063, 0.2897, 0.7035, 0.3788, 0.7252, 0.3769, 0.725, 0.2068, 0.6806, 0.2627, 0.7063, 0.3681, 0.07569, 0.367, 0.07779, 0.5119, 0.1051, 0.512, 0.1011, 0.367, 0.07779, 0.3702, 0.07174, 0.5101, 0.1052, 0.5119, 0.1051, 0.3702, 0.07174, 0.3689, 0.07381, 0.5185, 0.09733, 0.5101, 0.1052, 0.3689, 0.07381, 0.3681, 0.07569, 0.512, 0.1011, 0.5185, 0.09733, 0.512, 0.1011, 0.5119, 0.1051, 0.6659, 0.1388, 0.683, 0.1369, 0.5119, 0.1051, 0.5101, 0.1052, 0.6512, 0.1319, 0.6659, 0.1388, 0.5101, 0.1052, 0.5185, 0.09733, 0.6708, 0.1282, 0.6512, 0.1319, 0.5185, 0.09733, 0.512, 0.1011, 0.683, 0.1369, 0.6708, 0.1282, 0.0002256, 0.0002256, 0.05729, 0.01468, 0.2134, 0.05268, 0.2136, 0.04318, 0.05729, 0.01468, 0.08516, 0.0172, 0.221, 0.04418, 0.2134, 0.05268, 0.08516, 0.0172, 0.05849, 0.008845, 0.2174, 0.03424, 0.221, 0.04418, 0.05849, 0.008845, 0.0002256, 0.0002256, 0.2136, 0.04318, 0.2174, 0.03424, 0.2136, 0.04318, 0.2134, 0.05268, 0.367, 0.07779, 0.3681, 0.07569, 0.2134, 0.05268, 0.221, 0.04418, 0.3702, 0.07174, 0.367, 0.07779, 0.221, 0.04418, 0.2174, 0.03424, 0.3689, 0.07381, 0.3702, 0.07174, 0.2174, 0.03424, 0.2136, 0.04318, 0.3681, 0.07569, 0.3689, 0.07381, 0.6715, 0.9425, 0.705, 0.9425, 0.705, 0.9634, 0.6715, 0.9634, 0.705, 0.9425, 0.7385, 0.9425, 0.7385, 0.9634, 0.705, 0.9634, 0.9137, 0.8845, 0.9323, 0.8808, 0.9323, 0.9146, 0.9323, 0.8808, 0.9509, 0.8845, 0.9323, 0.9146, 0.8988, 0.9146, 0.9323, 0.9146, 0.9323, 0.9484, 0.8988, 0.9484, 0.9323, 0.9146, 0.9657, 0.9146, 0.9657, 0.9484, 0.9323, 0.9484, 0.6152, 0.9871, 0.6152, 0.9662, 0.649, 0.9662, 0.649, 0.9871, 0.8978, 0.8347, 0.9015, 0.8159, 0.9127, 0.8047, 0.9313, 0.8009, 0.8978, 0.8347, 0.9313, 0.8009, 0.9313, 0.8347, 0.9313, 0.8009, 0.9499, 0.8047, 0.9611, 0.8159, 0.9648, 0.8347, 0.9313, 0.8009, 0.9648, 0.8347, 0.9313, 0.8347, 0.8978, 0.8347, 0.9313, 0.8347, 0.9313, 0.8685, 0.8978, 0.8685, 0.9313, 0.8347, 0.9648, 0.8347, 0.9648, 0.8685, 0.9313, 0.8685, 0.6152, 0.9572, 0.6152, 0.9362, 0.649, 0.9362, 0.649, 0.9572, 0.5802, 0.9572, 0.5612, 0.9572, 0.5612, 0.9362, 0.5802, 0.9362, 0.5802, 0.9871, 0.5612, 0.9871, 0.5612, 0.9662, 0.5802, 0.9662, 0.5961, 0.9572, 0.5802, 0.9572, 0.5802, 0.9362, 0.5961, 0.9362, 0.6152, 0.9572, 0.5961, 0.9572, 0.5961, 0.9362, 0.6152, 0.9362, 0.5961, 0.9871, 0.5802, 0.9871, 0.5802, 0.9662, 0.5961, 0.9662, 0.6152, 0.9871, 0.5961, 0.9871, 0.5961, 0.9662, 0.6152, 0.9662, 0.9509, 0.8845, 0.962, 0.8958, 0.9657, 0.9146, 0.9323, 0.9146, 0.8988, 0.9146, 0.9025, 0.8958, 0.9137, 0.8845, 0.9323, 0.9146, 0.683, 0.1369, 0.6659, 0.1388, 0.9047, 0.1601, 0.9998, 0.2003, 0.6659, 0.1388, 0.6512, 0.1319, 0.864, 0.175, 0.9047, 0.1601, 0.6512, 0.1319, 0.6708, 0.1282, 0.8993, 0.2003, 0.864, 0.175, 0.6708, 0.1282, 0.683, 0.1369, 0.9998, 0.2003, 0.8993, 0.2003, 0.05729, 0.01468, 0.0002256, 0.0002256, 0.04658, 0.0095, 0.05047, 0.01093, 0.08516, 0.0172, 0.05729, 0.01468, 0.05047, 0.01093, 0.05338, 0.01086, 0.05849, 0.008845, 0.08516, 0.0172, 0.05338, 0.01086, 0.05073, 0.00967, 0.0002256, 0.0002256, 0.05849, 0.008845, 0.05073, 0.00967, 0.04658, 0.0095, 0.5758, 0.5907, 0.5761, 0.5914, 0.5787, 0.5889, 0.5788, 0.5927, 0.5761, 0.5914, 0.5774, 0.5914, 0.5739, 0.589, 0.5787, 0.5889, 0.5774, 0.5914, 0.5765, 0.5904, 0.5754, 0.594, 0.5739, 0.589, 0.5765, 0.5904, 0.5758, 0.5907, 0.5788, 0.5927, 0.5754, 0.594, 0.5788, 0.5927, 0.5787, 0.5889, 0.5694, 0.5988, 0.5689, 0.587, 0.5787, 0.5889, 0.5739, 0.589, 0.5828, 0.5951, 0.5694, 0.5988, 0.5739, 0.589, 0.5754, 0.594, 0.5778, 0.5844, 0.5828, 0.5951, 0.5754, 0.594, 0.5788, 0.5927, 0.5689, 0.587, 0.5778, 0.5844, 0.5689, 0.587, 0.5694, 0.5988, 0.5914, 0.5739, 0.5862, 0.5971, 0.5694, 0.5988, 0.5828, 0.5951, 0.5527, 0.5805, 0.5914, 0.5739, 0.5828, 0.5951, 0.5778, 0.5844, 0.5686, 0.6142, 0.5527, 0.5805, 0.5778, 0.5844, 0.5689, 0.587, 0.5862, 0.5971, 0.5686, 0.6142, 0.5862, 0.5971, 0.5914, 0.5739, 0.5467, 0.6185, 0.5037, 0.553, 0.5914, 0.5739, 0.5527, 0.5805, 0.6267, 0.6185, 0.5467, 0.6185, 0.5527, 0.5805, 0.5686, 0.6142, 0.5809, 0.5523, 0.6267, 0.6185, 0.5686, 0.6142, 0.5862, 0.5971, 0.5037, 0.553, 0.5809, 0.5523, 0.5768, 0.5219, 0.5768, 0.5225, 0.5786, 0.5204, 0.5795, 0.5231, 0.5768, 0.5225, 0.5779, 0.5226, 0.5746, 0.5211, 0.5786, 0.5204, 0.5779, 0.5226, 0.5773, 0.5217, 0.5767, 0.525, 0.5746, 0.5211, 0.5773, 0.5217, 0.5768, 0.5219, 0.5795, 0.5231, 0.5767, 0.525, 0.5795, 0.5231, 0.5786, 0.5204, 0.573, 0.5299, 0.5703, 0.5206, 0.5786, 0.5204, 0.5746, 0.5211, 0.5845, 0.5242, 0.573, 0.5299, 0.5746, 0.5211, 0.5767, 0.525, 0.5768, 0.5184, 0.5845, 0.5242, 0.5767, 0.525, 0.5795, 0.5231, 0.5703, 0.5206, 0.5768, 0.5184, 0.5703, 0.5206, 0.573, 0.5299, 0.5916, 0.5063, 0.5875, 0.5298, 0.573, 0.5299, 0.5845, 0.5242, 0.5559, 0.5136, 0.5916, 0.5063, 0.5845, 0.5242, 0.5768, 0.5184, 0.5703, 0.5477, 0.5559, 0.5136, 0.5768, 0.5184, 0.5703, 0.5206, 0.5875, 0.5298, 0.5703, 0.5477, 0.5875, 0.5298, 0.5916, 0.5063, 0.5473, 0.5519, 0.5037, 0.487, 0.5916, 0.5063, 0.5559, 0.5136, 0.6287, 0.5519, 0.5473, 0.5519, 0.5559, 0.5136, 0.5703, 0.5477, 0.5821, 0.4851, 0.6287, 0.5519, 0.5703, 0.5477, 0.5875, 0.5298, 0.5037, 0.487, 0.5821, 0.4851])
me_crate_mesh.use_remesh_preserve_volume = False
me_crate_mesh.use_remesh_preserve_attributes = False
me_crate_mesh.use_mirror_vertex_groups = False
me_crate_mesh.update()

# ---- objects
ob_crate_mesh = bpy.data.objects.new('crate_mesh', me_crate_mesh)

# ---- transforms, parenting, visibility, modifiers, constraints
ob_crate_mesh.location = (0.0, 0.0, 0.0)
ob_crate_mesh.rotation_euler = (1.571, -0.0, 0.0)
ob_crate_mesh.scale = (0.0763, 0.0763, 0.0763)
ob_crate_mesh.lineart.crease_threshold = 0.0

# ---- collection membership
col_collection_1.objects.link(ob_crate_mesh)

# ---- scene / render settings (as saved in the file)
scene.frame_start = 1; scene.frame_end = 250; scene.frame_set(1)
scene.render.engine = 'BLENDER_EEVEE_NEXT'
scene.render.resolution_percentage = 50
scene.render.dither_intensity = 0.0
scene.cycles.use_denoising = False
scene.cycles.samples = 10
scene.cycles.sampling_pattern = 'TABULATED_SOBOL'
scene.cycles.light_sampling_threshold = 0.0
scene.cycles.use_adaptive_sampling = False
scene.cycles.use_light_tree = False
scene.cycles.blur_glossy = 0.0
scene.cycles.pixel_filter_type = 'GAUSSIAN'
scene.cycles.sample_clamp_indirect = 0.0
scene.view_settings.view_transform = 'Standard'
bpy.context.view_layer.update()

# ---- added for rendering (the .blend has no active camera and no usable light): camera, sun
cam_auto = bpy.data.cameras.new('AutoCamera')
cam_auto.lens = 50.0
cam_auto.sensor_width = 36.0
cam_auto.clip_end = 1000.0
ob_auto_camera = bpy.data.objects.new('AutoCamera', cam_auto)
scene.collection.objects.link(ob_auto_camera)
ob_auto_camera.location = (4.33516, -5.31143, 4.36074)
ob_auto_camera.rotation_euler = (1.09748, -7.21219e-08, 0.694738)
scene.camera = ob_auto_camera
light_auto_sun = bpy.data.lights.new('AutoSun', 'SUN')
light_auto_sun.energy = 3.0
light_auto_sun.angle = 0.0523599
ob_auto_sun = bpy.data.objects.new('AutoSun', light_auto_sun)
scene.collection.objects.link(ob_auto_sun)
ob_auto_sun.rotation_euler = (0.872665, 0.174533, 0.523599)
bpy.context.view_layer.update()
